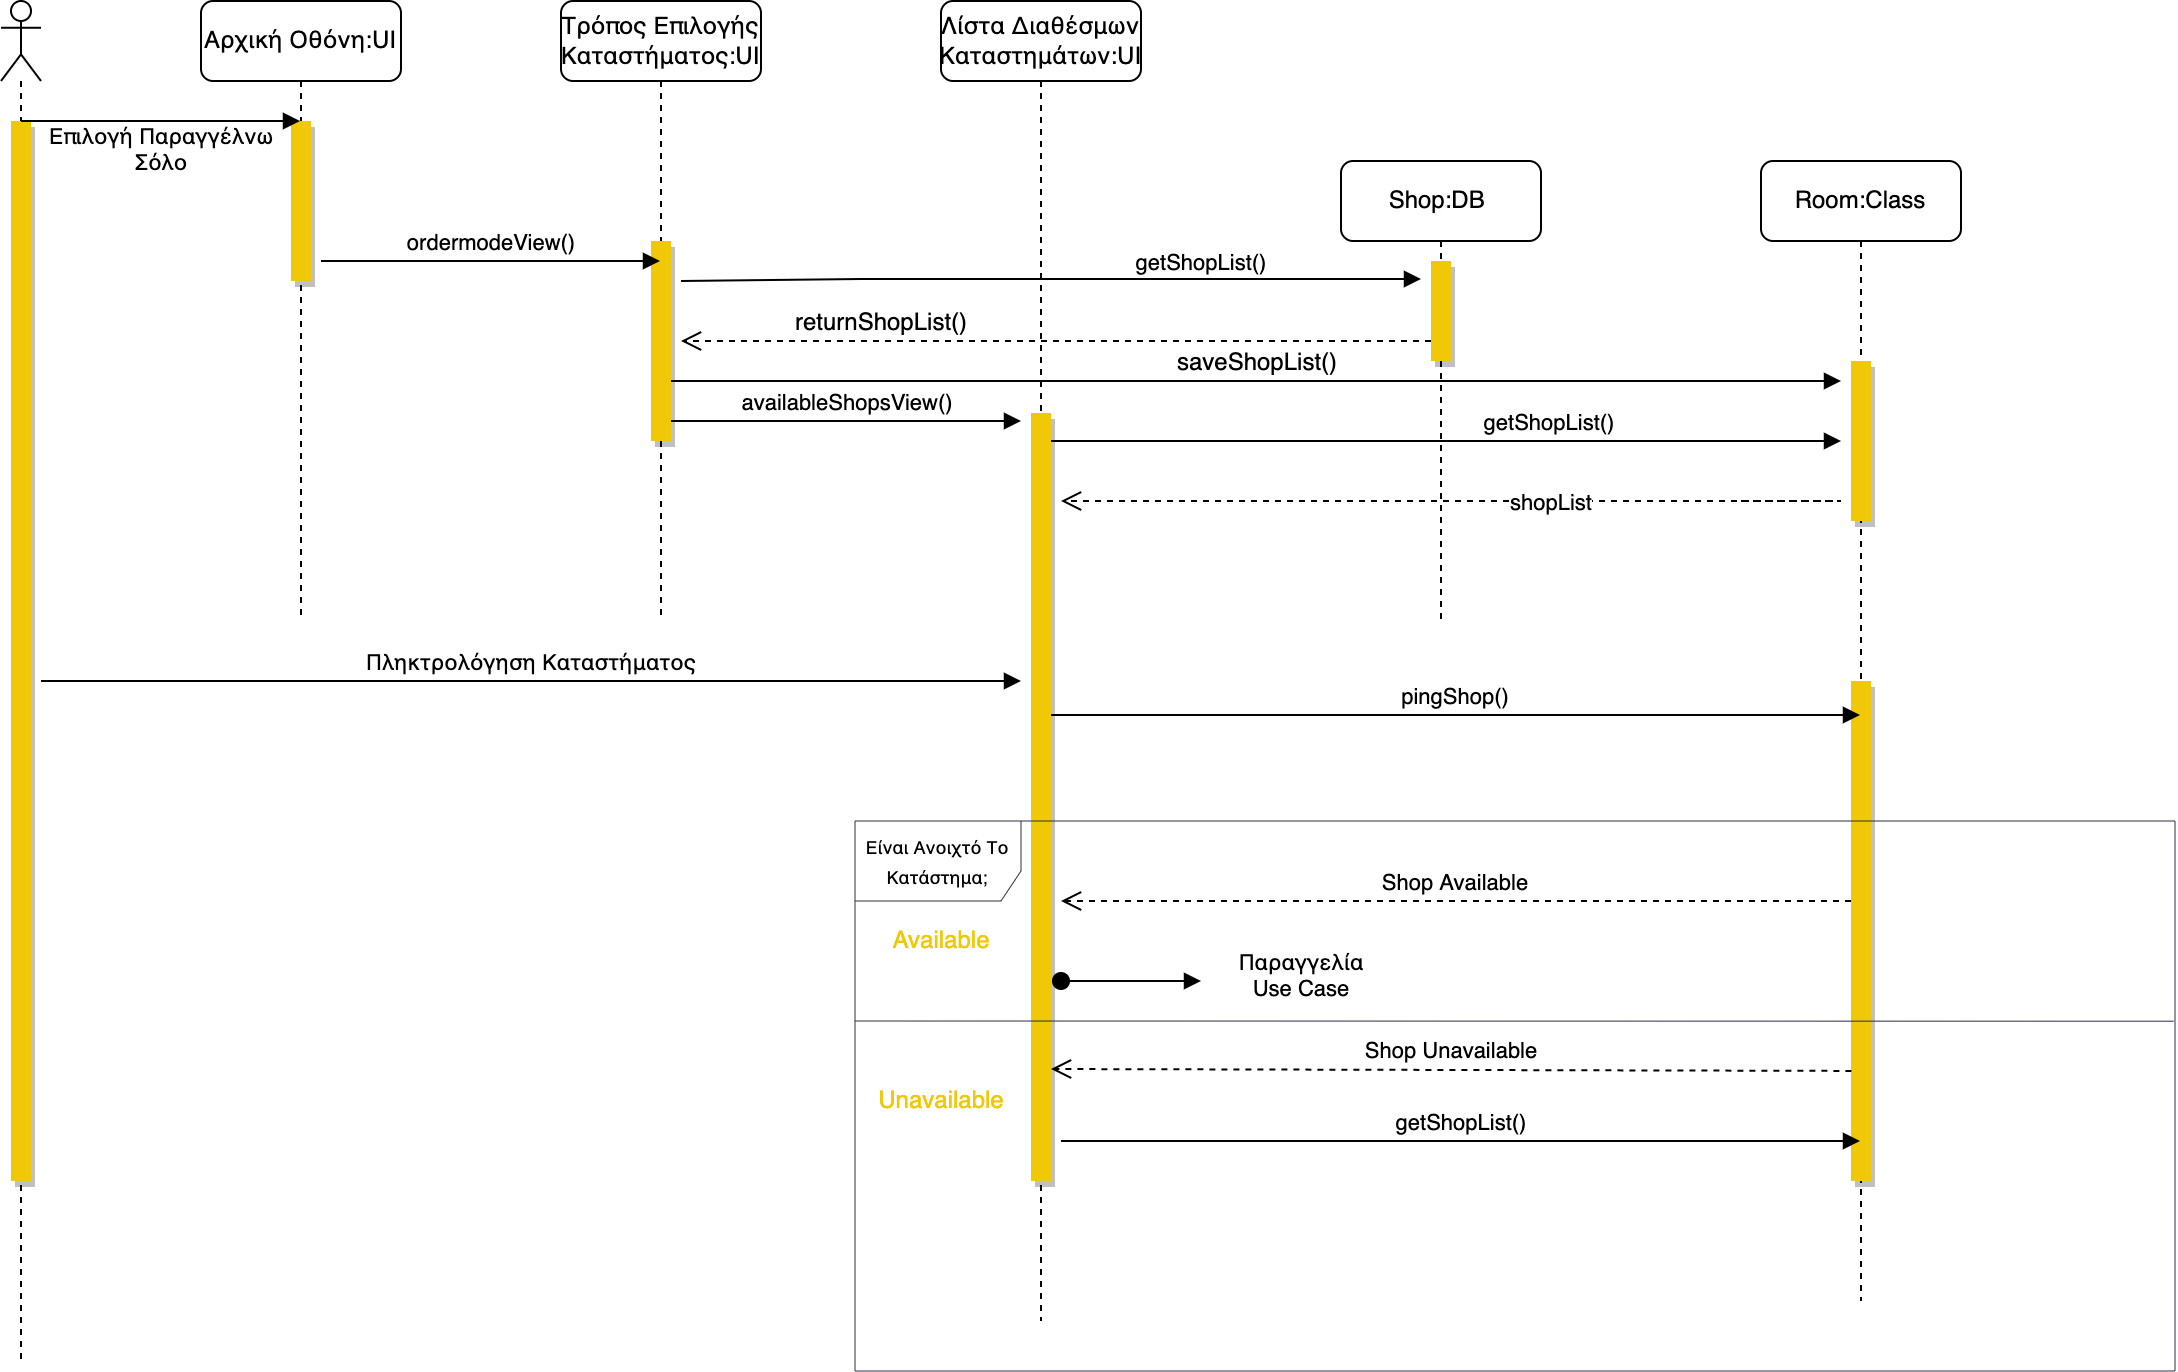

The diagram above was exported from draw.io. Its source (the exported page's mxGraphModel, read from the mxfile embedded in the PNG):
<mxGraphModel dx="1234" dy="882" grid="1" gridSize="10" guides="1" tooltips="1" connect="1" arrows="1" fold="1" page="1" pageScale="1" pageWidth="1654" pageHeight="1169" math="0" shadow="0">
  <root>
    <mxCell id="0" />
    <mxCell id="1" parent="0" />
    <mxCell id="lX3pRINOpExS2PEqY4n3-2" value="Αρχική Οθόνη:UI" style="shape=umlLifeline;perimeter=lifelinePerimeter;whiteSpace=wrap;html=1;container=1;collapsible=0;recursiveResize=0;outlineConnect=0;rounded=1;" parent="1" vertex="1">
      <mxGeometry x="170" y="50" width="100" height="310" as="geometry" />
    </mxCell>
    <mxCell id="lX3pRINOpExS2PEqY4n3-9" value="" style="html=1;points=[];perimeter=orthogonalPerimeter;rounded=0;shadow=1;fillColor=#F0C808;strokeColor=none;" parent="lX3pRINOpExS2PEqY4n3-2" vertex="1">
      <mxGeometry x="45" y="60" width="10" height="80" as="geometry" />
    </mxCell>
    <mxCell id="lX3pRINOpExS2PEqY4n3-3" value="Τρόπος Επιλογής Καταστήματος:UI" style="shape=umlLifeline;perimeter=lifelinePerimeter;whiteSpace=wrap;html=1;container=1;collapsible=0;recursiveResize=0;outlineConnect=0;rounded=1;" parent="1" vertex="1">
      <mxGeometry x="350" y="50" width="100" height="310" as="geometry" />
    </mxCell>
    <mxCell id="VzVvE03GX5xlb7CkLcJw-18" value="saveShopList()" style="html=1;verticalAlign=bottom;endArrow=block;rounded=0;fontSize=12;fontColor=#000000;" parent="lX3pRINOpExS2PEqY4n3-3" edge="1">
      <mxGeometry width="80" relative="1" as="geometry">
        <mxPoint x="55" y="190" as="sourcePoint" />
        <mxPoint x="640" y="190" as="targetPoint" />
      </mxGeometry>
    </mxCell>
    <mxCell id="lX3pRINOpExS2PEqY4n3-11" value="" style="html=1;points=[];perimeter=orthogonalPerimeter;rounded=0;shadow=1;fillColor=#F0C808;strokeColor=none;" parent="lX3pRINOpExS2PEqY4n3-3" vertex="1">
      <mxGeometry x="45" y="120" width="10" height="100" as="geometry" />
    </mxCell>
    <mxCell id="lX3pRINOpExS2PEqY4n3-14" value="availableShopsView()" style="html=1;verticalAlign=bottom;endArrow=block;rounded=0;" parent="lX3pRINOpExS2PEqY4n3-3" edge="1">
      <mxGeometry width="80" relative="1" as="geometry">
        <mxPoint x="55" y="210" as="sourcePoint" />
        <mxPoint x="230" y="210" as="targetPoint" />
      </mxGeometry>
    </mxCell>
    <mxCell id="lX3pRINOpExS2PEqY4n3-4" value="Room:Class" style="shape=umlLifeline;perimeter=lifelinePerimeter;whiteSpace=wrap;html=1;container=1;collapsible=0;recursiveResize=0;outlineConnect=0;rounded=1;" parent="1" vertex="1">
      <mxGeometry x="950" y="130" width="100" height="570" as="geometry" />
    </mxCell>
    <mxCell id="VzVvE03GX5xlb7CkLcJw-5" value="" style="html=1;points=[];perimeter=orthogonalPerimeter;fillColor=#F0C808;shadow=1;strokeColor=none;" parent="lX3pRINOpExS2PEqY4n3-4" vertex="1">
      <mxGeometry x="45" y="260" width="10" height="250" as="geometry" />
    </mxCell>
    <mxCell id="VzVvE03GX5xlb7CkLcJw-9" value="Shop Available" style="html=1;verticalAlign=bottom;endArrow=open;dashed=1;endSize=8;rounded=0;" parent="lX3pRINOpExS2PEqY4n3-4" edge="1">
      <mxGeometry relative="1" as="geometry">
        <mxPoint x="45" y="370" as="sourcePoint" />
        <mxPoint x="-350" y="370" as="targetPoint" />
      </mxGeometry>
    </mxCell>
    <mxCell id="VzVvE03GX5xlb7CkLcJw-19" value="" style="html=1;points=[];perimeter=orthogonalPerimeter;shadow=1;fontSize=12;fontColor=#000000;fillColor=#F0C808;strokeColor=none;" parent="lX3pRINOpExS2PEqY4n3-4" vertex="1">
      <mxGeometry x="45" y="100" width="10" height="80" as="geometry" />
    </mxCell>
    <mxCell id="lX3pRINOpExS2PEqY4n3-5" value="Shop:DB&amp;nbsp;" style="shape=umlLifeline;perimeter=lifelinePerimeter;whiteSpace=wrap;html=1;container=1;collapsible=0;recursiveResize=0;outlineConnect=0;rounded=1;" parent="1" vertex="1">
      <mxGeometry x="740" y="130" width="100" height="230" as="geometry" />
    </mxCell>
    <mxCell id="VzVvE03GX5xlb7CkLcJw-17" value="&lt;font color=&quot;#000000&quot;&gt;returnShopList()&lt;/font&gt;" style="html=1;verticalAlign=bottom;endArrow=open;dashed=1;endSize=8;rounded=0;fontSize=12;fontColor=#F0C808;" parent="lX3pRINOpExS2PEqY4n3-5" edge="1">
      <mxGeometry x="0.4667" relative="1" as="geometry">
        <mxPoint x="45" y="90" as="sourcePoint" />
        <mxPoint x="-330" y="90" as="targetPoint" />
        <mxPoint as="offset" />
      </mxGeometry>
    </mxCell>
    <mxCell id="VzVvE03GX5xlb7CkLcJw-1" value="" style="html=1;points=[];perimeter=orthogonalPerimeter;fillColor=#F0C808;shadow=1;strokeColor=none;" parent="lX3pRINOpExS2PEqY4n3-5" vertex="1">
      <mxGeometry x="45" y="50" width="10" height="50" as="geometry" />
    </mxCell>
    <mxCell id="lX3pRINOpExS2PEqY4n3-6" value="Λίστα Διαθέσμων Καταστημάτων:UI" style="shape=umlLifeline;perimeter=lifelinePerimeter;whiteSpace=wrap;html=1;container=1;collapsible=0;recursiveResize=0;outlineConnect=0;rounded=1;" parent="1" vertex="1">
      <mxGeometry x="540" y="50" width="100" height="660" as="geometry" />
    </mxCell>
    <mxCell id="VzVvE03GX5xlb7CkLcJw-4" value="getShopList()" style="html=1;verticalAlign=bottom;endArrow=block;rounded=0;" parent="lX3pRINOpExS2PEqY4n3-6" edge="1">
      <mxGeometry x="0.2608" width="80" relative="1" as="geometry">
        <mxPoint x="55" y="220" as="sourcePoint" />
        <mxPoint x="450" y="220" as="targetPoint" />
        <mxPoint as="offset" />
      </mxGeometry>
    </mxCell>
    <mxCell id="lX3pRINOpExS2PEqY4n3-13" value="" style="html=1;points=[];perimeter=orthogonalPerimeter;rounded=0;shadow=1;fillColor=#F0C808;strokeColor=none;" parent="lX3pRINOpExS2PEqY4n3-6" vertex="1">
      <mxGeometry x="45" y="206" width="10" height="384" as="geometry" />
    </mxCell>
    <mxCell id="VzVvE03GX5xlb7CkLcJw-8" value="pingShop()" style="html=1;verticalAlign=bottom;endArrow=block;rounded=0;" parent="lX3pRINOpExS2PEqY4n3-6" edge="1">
      <mxGeometry width="80" relative="1" as="geometry">
        <mxPoint x="55" y="357" as="sourcePoint" />
        <mxPoint x="459.5" y="357" as="targetPoint" />
      </mxGeometry>
    </mxCell>
    <mxCell id="VzVvE03GX5xlb7CkLcJw-11" value="Shop Unavailable" style="html=1;verticalAlign=bottom;endArrow=open;dashed=1;endSize=8;rounded=0;entryX=0.98;entryY=0.708;entryDx=0;entryDy=0;entryPerimeter=0;" parent="lX3pRINOpExS2PEqY4n3-6" edge="1">
      <mxGeometry relative="1" as="geometry">
        <mxPoint x="455.20000000000005" y="534.96" as="sourcePoint" />
        <mxPoint x="55" y="534" as="targetPoint" />
      </mxGeometry>
    </mxCell>
    <mxCell id="VzVvE03GX5xlb7CkLcJw-12" value="getShopList()" style="html=1;verticalAlign=bottom;endArrow=block;rounded=0;" parent="lX3pRINOpExS2PEqY4n3-6" target="lX3pRINOpExS2PEqY4n3-4" edge="1">
      <mxGeometry width="80" relative="1" as="geometry">
        <mxPoint x="60" y="570" as="sourcePoint" />
        <mxPoint x="140" y="570" as="targetPoint" />
      </mxGeometry>
    </mxCell>
    <mxCell id="lX3pRINOpExS2PEqY4n3-7" value="" style="shape=umlLifeline;participant=umlActor;perimeter=lifelinePerimeter;whiteSpace=wrap;html=1;container=1;collapsible=0;recursiveResize=0;verticalAlign=top;spacingTop=36;outlineConnect=0;rounded=1;" parent="1" vertex="1">
      <mxGeometry x="70" y="50" width="20" height="680" as="geometry" />
    </mxCell>
    <mxCell id="lX3pRINOpExS2PEqY4n3-8" value="" style="html=1;points=[];perimeter=orthogonalPerimeter;rounded=0;fillColor=#F0C808;strokeColor=none;shadow=1;" parent="lX3pRINOpExS2PEqY4n3-7" vertex="1">
      <mxGeometry x="5" y="60" width="10" height="530" as="geometry" />
    </mxCell>
    <mxCell id="lX3pRINOpExS2PEqY4n3-10" value="Επιλογή Παραγγέλνω&lt;br&gt;Σόλο" style="html=1;verticalAlign=bottom;endArrow=block;rounded=0;" parent="1" target="lX3pRINOpExS2PEqY4n3-2" edge="1">
      <mxGeometry x="0.0036" y="-30" width="80" relative="1" as="geometry">
        <mxPoint x="80" y="110" as="sourcePoint" />
        <mxPoint x="160" y="110" as="targetPoint" />
        <mxPoint as="offset" />
      </mxGeometry>
    </mxCell>
    <mxCell id="lX3pRINOpExS2PEqY4n3-12" value="ordermodeView()" style="html=1;verticalAlign=bottom;endArrow=block;rounded=0;" parent="1" target="lX3pRINOpExS2PEqY4n3-3" edge="1">
      <mxGeometry width="80" relative="1" as="geometry">
        <mxPoint x="230" y="180" as="sourcePoint" />
        <mxPoint x="300" y="180" as="targetPoint" />
      </mxGeometry>
    </mxCell>
    <mxCell id="lX3pRINOpExS2PEqY4n3-15" value="Πληκτρολόγηση Καταστήματος" style="html=1;verticalAlign=bottom;endArrow=block;rounded=0;" parent="1" edge="1">
      <mxGeometry width="80" relative="1" as="geometry">
        <mxPoint x="90" y="390" as="sourcePoint" />
        <mxPoint x="580" y="390" as="targetPoint" />
      </mxGeometry>
    </mxCell>
    <mxCell id="VzVvE03GX5xlb7CkLcJw-2" value="getShopList()" style="html=1;verticalAlign=bottom;endArrow=block;rounded=0;" parent="1" edge="1">
      <mxGeometry x="0.4054" y="-1" width="80" relative="1" as="geometry">
        <mxPoint x="410" y="190" as="sourcePoint" />
        <mxPoint x="780" y="189" as="targetPoint" />
        <Array as="points">
          <mxPoint x="500" y="189" />
        </Array>
        <mxPoint as="offset" />
      </mxGeometry>
    </mxCell>
    <mxCell id="VzVvE03GX5xlb7CkLcJw-7" value="shopList" style="html=1;verticalAlign=bottom;endArrow=open;dashed=1;endSize=8;rounded=0;" parent="1" edge="1">
      <mxGeometry x="-0.1118" y="10" relative="1" as="geometry">
        <mxPoint x="940" y="300" as="sourcePoint" />
        <mxPoint x="600" y="300" as="targetPoint" />
        <Array as="points">
          <mxPoint x="990" y="300" />
        </Array>
        <mxPoint as="offset" />
      </mxGeometry>
    </mxCell>
    <mxCell id="VzVvE03GX5xlb7CkLcJw-10" value="Παραγγελία&lt;br&gt;Use Case" style="html=1;verticalAlign=bottom;startArrow=oval;startFill=1;endArrow=block;startSize=8;rounded=0;" parent="1" edge="1">
      <mxGeometry x="1" y="-52" width="60" relative="1" as="geometry">
        <mxPoint x="600" y="540" as="sourcePoint" />
        <mxPoint x="670" y="540" as="targetPoint" />
        <mxPoint x="50" y="-39" as="offset" />
      </mxGeometry>
    </mxCell>
    <mxCell id="VzVvE03GX5xlb7CkLcJw-14" value="&lt;font color=&quot;#f0c808&quot; style=&quot;font-size: 12px;&quot;&gt;Available&lt;/font&gt;" style="text;html=1;align=center;verticalAlign=middle;resizable=0;points=[];autosize=1;strokeColor=none;fillColor=none;fontSize=7;" parent="1" vertex="1">
      <mxGeometry x="510" y="510" width="60" height="20" as="geometry" />
    </mxCell>
    <mxCell id="VzVvE03GX5xlb7CkLcJw-16" value="Unavailable" style="text;html=1;align=center;verticalAlign=middle;resizable=0;points=[];autosize=1;strokeColor=none;fillColor=none;fontSize=12;fontColor=#F0C808;" parent="1" vertex="1">
      <mxGeometry x="500" y="590" width="80" height="20" as="geometry" />
    </mxCell>
    <mxCell id="VzVvE03GX5xlb7CkLcJw-22" value="" style="endArrow=none;html=1;rounded=0;fontSize=12;fontColor=#000000;entryX=0.999;entryY=0.364;entryDx=0;entryDy=0;entryPerimeter=0;strokeWidth=0.5;strokeColor=#2B2D42;" parent="1" target="VzVvE03GX5xlb7CkLcJw-13" edge="1">
      <mxGeometry width="50" height="50" relative="1" as="geometry">
        <mxPoint x="497" y="560" as="sourcePoint" />
        <mxPoint x="547" y="510" as="targetPoint" />
      </mxGeometry>
    </mxCell>
    <mxCell id="VzVvE03GX5xlb7CkLcJw-13" value="&lt;font style=&quot;font-size: 9px;&quot;&gt;Είναι Ανοιχτό Το Κατάστημα;&lt;/font&gt;" style="shape=umlFrame;whiteSpace=wrap;html=1;shadow=0;fillColor=#FFFFFF;width=83;height=40;strokeWidth=0.5;strokeColor=#2B2D42;" parent="1" vertex="1">
      <mxGeometry x="497" y="460" width="660" height="275" as="geometry" />
    </mxCell>
  </root>
</mxGraphModel>